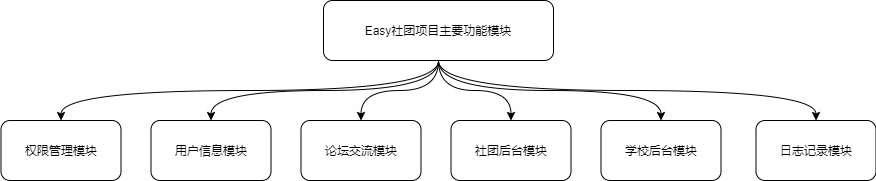

The diagram above was exported from draw.io. Its source (the exported page's mxGraphModel, read from the mxfile embedded in the PNG):
<mxGraphModel dx="717" dy="490" grid="1" gridSize="10" guides="1" tooltips="1" connect="1" arrows="1" fold="1" page="1" pageScale="1" pageWidth="1600" pageHeight="900" math="0" shadow="0">
  <root>
    <mxCell id="0" />
    <mxCell id="1" parent="0" />
    <mxCell id="9" style="edgeStyle=orthogonalEdgeStyle;rounded=0;orthogonalLoop=1;jettySize=auto;html=1;curved=1;" parent="1" source="2" target="5" edge="1">
      <mxGeometry relative="1" as="geometry" />
    </mxCell>
    <mxCell id="10" style="edgeStyle=orthogonalEdgeStyle;curved=1;rounded=0;orthogonalLoop=1;jettySize=auto;html=1;exitX=0.5;exitY=1;exitDx=0;exitDy=0;entryX=0.5;entryY=0;entryDx=0;entryDy=0;" parent="1" source="2" target="4" edge="1">
      <mxGeometry relative="1" as="geometry" />
    </mxCell>
    <mxCell id="11" style="edgeStyle=orthogonalEdgeStyle;curved=1;rounded=0;orthogonalLoop=1;jettySize=auto;html=1;exitX=0.5;exitY=1;exitDx=0;exitDy=0;entryX=0.5;entryY=0;entryDx=0;entryDy=0;" parent="1" source="2" target="3" edge="1">
      <mxGeometry relative="1" as="geometry" />
    </mxCell>
    <mxCell id="12" style="edgeStyle=orthogonalEdgeStyle;curved=1;rounded=0;orthogonalLoop=1;jettySize=auto;html=1;exitX=0.5;exitY=1;exitDx=0;exitDy=0;entryX=0.5;entryY=0;entryDx=0;entryDy=0;" parent="1" source="2" target="6" edge="1">
      <mxGeometry relative="1" as="geometry" />
    </mxCell>
    <mxCell id="13" style="edgeStyle=orthogonalEdgeStyle;curved=1;rounded=0;orthogonalLoop=1;jettySize=auto;html=1;exitX=0.5;exitY=1;exitDx=0;exitDy=0;entryX=0.5;entryY=0;entryDx=0;entryDy=0;" parent="1" source="2" target="7" edge="1">
      <mxGeometry relative="1" as="geometry" />
    </mxCell>
    <mxCell id="15" style="edgeStyle=orthogonalEdgeStyle;curved=1;rounded=0;orthogonalLoop=1;jettySize=auto;html=1;exitX=0.5;exitY=1;exitDx=0;exitDy=0;entryX=0.5;entryY=0;entryDx=0;entryDy=0;" parent="1" source="2" target="14" edge="1">
      <mxGeometry relative="1" as="geometry" />
    </mxCell>
    <mxCell id="2" value="Easy社团项目主要功能模块" style="rounded=1;whiteSpace=wrap;html=1;" parent="1" vertex="1">
      <mxGeometry x="460" y="120" width="230" height="60" as="geometry" />
    </mxCell>
    <mxCell id="3" value="权限管理模块" style="rounded=1;whiteSpace=wrap;html=1;" parent="1" vertex="1">
      <mxGeometry x="137.5" y="240" width="120" height="60" as="geometry" />
    </mxCell>
    <mxCell id="4" value="用户信息模块" style="rounded=1;whiteSpace=wrap;html=1;" parent="1" vertex="1">
      <mxGeometry x="287.5" y="240" width="120" height="60" as="geometry" />
    </mxCell>
    <mxCell id="5" value="论坛交流模块" style="rounded=1;whiteSpace=wrap;html=1;" parent="1" vertex="1">
      <mxGeometry x="437.5" y="240" width="120" height="60" as="geometry" />
    </mxCell>
    <mxCell id="6" value="社团后台模块" style="rounded=1;whiteSpace=wrap;html=1;" parent="1" vertex="1">
      <mxGeometry x="587.5" y="240" width="120" height="60" as="geometry" />
    </mxCell>
    <mxCell id="7" value="学校后台模块" style="rounded=1;whiteSpace=wrap;html=1;" parent="1" vertex="1">
      <mxGeometry x="737.5" y="240" width="120" height="60" as="geometry" />
    </mxCell>
    <mxCell id="14" value="日志记录模块" style="rounded=1;whiteSpace=wrap;html=1;" parent="1" vertex="1">
      <mxGeometry x="892.5" y="240" width="120" height="60" as="geometry" />
    </mxCell>
  </root>
</mxGraphModel>